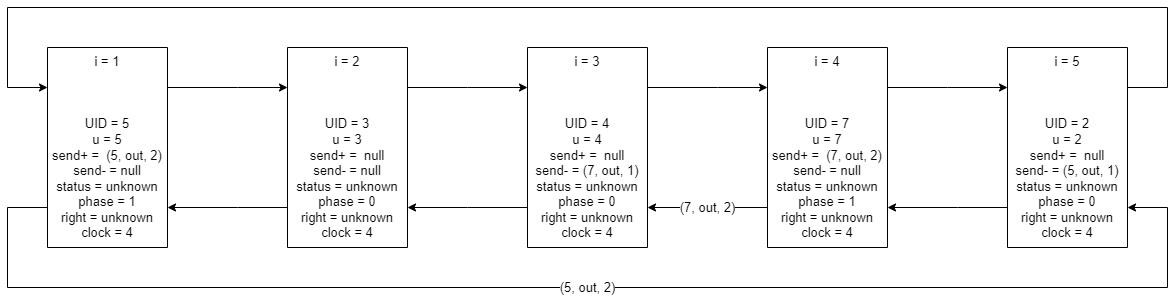

The diagram above was exported from draw.io. Its source (the exported page's mxGraphModel, read from the mxfile embedded in the PNG):
<mxGraphModel dx="2272" dy="794" grid="1" gridSize="10" guides="1" tooltips="1" connect="1" arrows="1" fold="1" page="1" pageScale="1" pageWidth="850" pageHeight="1100" math="0" shadow="0">
  <root>
    <mxCell id="0" />
    <mxCell id="1" parent="0" />
    <mxCell id="YQDGWLYe25DyxMPqxXB0-11" value="" style="edgeStyle=orthogonalEdgeStyle;rounded=0;orthogonalLoop=1;jettySize=auto;html=1;labelBorderColor=none;fontSize=13;" parent="1" source="dxE6QMDCgJcWrgPQoLjy-43" target="dxE6QMDCgJcWrgPQoLjy-51" edge="1">
      <mxGeometry relative="1" as="geometry">
        <Array as="points">
          <mxPoint x="230" y="320" />
          <mxPoint x="230" y="320" />
        </Array>
      </mxGeometry>
    </mxCell>
    <mxCell id="YQDGWLYe25DyxMPqxXB0-27" value="(5, out, 2)" style="edgeStyle=orthogonalEdgeStyle;rounded=0;orthogonalLoop=1;jettySize=auto;html=1;labelBorderColor=none;fontSize=13;" parent="1" source="dxE6QMDCgJcWrgPQoLjy-43" target="YQDGWLYe25DyxMPqxXB0-8" edge="1">
      <mxGeometry relative="1" as="geometry">
        <Array as="points">
          <mxPoint y="440" />
          <mxPoint y="520" />
          <mxPoint x="1160" y="520" />
          <mxPoint x="1160" y="440" />
        </Array>
      </mxGeometry>
    </mxCell>
    <mxCell id="dxE6QMDCgJcWrgPQoLjy-43" value="i = 1&lt;br&gt;&lt;br&gt;&lt;br&gt;&lt;br&gt;UID = 5&lt;br&gt;u = 5&lt;br&gt;send+ =&amp;nbsp; (5, out, 2)&lt;br&gt;send- = null&lt;br&gt;status = unknown&lt;br&gt;phase = 1&lt;br&gt;right = unknown&lt;br&gt;clock = 4" style="rounded=0;whiteSpace=wrap;html=1;fontSize=13;direction=south;" parent="1" vertex="1">
      <mxGeometry x="40" y="280" width="120" height="200" as="geometry" />
    </mxCell>
    <mxCell id="YQDGWLYe25DyxMPqxXB0-13" value="" style="edgeStyle=orthogonalEdgeStyle;rounded=0;orthogonalLoop=1;jettySize=auto;html=1;labelBorderColor=none;fontSize=13;" parent="1" source="dxE6QMDCgJcWrgPQoLjy-51" target="dxE6QMDCgJcWrgPQoLjy-43" edge="1">
      <mxGeometry relative="1" as="geometry">
        <Array as="points">
          <mxPoint x="230" y="440" />
          <mxPoint x="230" y="440" />
        </Array>
      </mxGeometry>
    </mxCell>
    <mxCell id="YQDGWLYe25DyxMPqxXB0-20" value="" style="edgeStyle=orthogonalEdgeStyle;rounded=0;orthogonalLoop=1;jettySize=auto;html=1;labelBorderColor=none;fontSize=13;" parent="1" source="dxE6QMDCgJcWrgPQoLjy-51" target="dxE6QMDCgJcWrgPQoLjy-53" edge="1">
      <mxGeometry relative="1" as="geometry">
        <Array as="points">
          <mxPoint x="460" y="320" />
          <mxPoint x="460" y="320" />
        </Array>
      </mxGeometry>
    </mxCell>
    <mxCell id="dxE6QMDCgJcWrgPQoLjy-51" value="i = 2&lt;br&gt;&lt;br&gt;&lt;br&gt;&lt;br&gt;UID = 3&lt;br&gt;u = 3&lt;br&gt;send+ =&amp;nbsp; null&lt;br&gt;send- = null&lt;br&gt;status = unknown&lt;br&gt;phase = 0&lt;br&gt;right = unknown&lt;br&gt;clock = 4" style="rounded=0;whiteSpace=wrap;html=1;fontSize=13;direction=south;" parent="1" vertex="1">
      <mxGeometry x="280" y="280" width="120" height="200" as="geometry" />
    </mxCell>
    <mxCell id="YQDGWLYe25DyxMPqxXB0-21" value="" style="edgeStyle=orthogonalEdgeStyle;rounded=0;orthogonalLoop=1;jettySize=auto;html=1;labelBorderColor=none;fontSize=13;" parent="1" source="dxE6QMDCgJcWrgPQoLjy-53" target="dxE6QMDCgJcWrgPQoLjy-51" edge="1">
      <mxGeometry relative="1" as="geometry">
        <Array as="points">
          <mxPoint x="460" y="440" />
          <mxPoint x="460" y="440" />
        </Array>
      </mxGeometry>
    </mxCell>
    <mxCell id="YQDGWLYe25DyxMPqxXB0-22" value="" style="edgeStyle=orthogonalEdgeStyle;rounded=0;orthogonalLoop=1;jettySize=auto;html=1;labelBorderColor=none;fontSize=13;" parent="1" source="dxE6QMDCgJcWrgPQoLjy-53" target="dxE6QMDCgJcWrgPQoLjy-55" edge="1">
      <mxGeometry relative="1" as="geometry">
        <Array as="points">
          <mxPoint x="710" y="320" />
          <mxPoint x="710" y="320" />
        </Array>
      </mxGeometry>
    </mxCell>
    <mxCell id="dxE6QMDCgJcWrgPQoLjy-53" value="i = 3&lt;br&gt;&lt;br&gt;&lt;br&gt;&lt;br&gt;UID = 4&lt;br&gt;u = 4&lt;br&gt;send+ =&amp;nbsp; null&lt;br&gt;send- = (7, out, 1)&lt;br&gt;status = unknown&lt;br&gt;phase = 0&lt;br&gt;right = unknown&lt;br&gt;clock = 4" style="rounded=0;whiteSpace=wrap;html=1;fontSize=13;direction=south;" parent="1" vertex="1">
      <mxGeometry x="520" y="280" width="120" height="200" as="geometry" />
    </mxCell>
    <mxCell id="YQDGWLYe25DyxMPqxXB0-23" value="(7, out, 2)" style="edgeStyle=orthogonalEdgeStyle;rounded=0;orthogonalLoop=1;jettySize=auto;html=1;labelBorderColor=none;fontSize=13;" parent="1" source="dxE6QMDCgJcWrgPQoLjy-55" target="dxE6QMDCgJcWrgPQoLjy-53" edge="1">
      <mxGeometry relative="1" as="geometry">
        <Array as="points">
          <mxPoint x="710" y="440" />
          <mxPoint x="710" y="440" />
        </Array>
      </mxGeometry>
    </mxCell>
    <mxCell id="YQDGWLYe25DyxMPqxXB0-24" value="" style="edgeStyle=orthogonalEdgeStyle;rounded=0;orthogonalLoop=1;jettySize=auto;html=1;labelBorderColor=none;fontSize=13;" parent="1" source="dxE6QMDCgJcWrgPQoLjy-55" target="YQDGWLYe25DyxMPqxXB0-8" edge="1">
      <mxGeometry relative="1" as="geometry">
        <Array as="points">
          <mxPoint x="940" y="320" />
          <mxPoint x="940" y="320" />
        </Array>
      </mxGeometry>
    </mxCell>
    <mxCell id="dxE6QMDCgJcWrgPQoLjy-55" value="i = 4&lt;br&gt;&lt;br&gt;&lt;br&gt;&lt;br&gt;UID = 7&lt;br&gt;u = 7&lt;br&gt;send+ =&amp;nbsp; (7, out, 2)&lt;br&gt;send- = null&lt;br&gt;status = unknown&lt;br&gt;phase = 1&lt;br&gt;right = unknown&lt;br&gt;clock = 4" style="rounded=0;whiteSpace=wrap;html=1;fontSize=13;direction=south;" parent="1" vertex="1">
      <mxGeometry x="760" y="280" width="120" height="200" as="geometry" />
    </mxCell>
    <mxCell id="YQDGWLYe25DyxMPqxXB0-25" value="" style="edgeStyle=orthogonalEdgeStyle;rounded=0;orthogonalLoop=1;jettySize=auto;html=1;labelBorderColor=none;fontSize=13;" parent="1" source="YQDGWLYe25DyxMPqxXB0-8" target="dxE6QMDCgJcWrgPQoLjy-55" edge="1">
      <mxGeometry relative="1" as="geometry">
        <Array as="points">
          <mxPoint x="950" y="440" />
          <mxPoint x="950" y="440" />
        </Array>
      </mxGeometry>
    </mxCell>
    <mxCell id="YQDGWLYe25DyxMPqxXB0-26" value="" style="edgeStyle=orthogonalEdgeStyle;rounded=0;orthogonalLoop=1;jettySize=auto;html=1;labelBorderColor=none;fontSize=13;" parent="1" source="YQDGWLYe25DyxMPqxXB0-8" target="dxE6QMDCgJcWrgPQoLjy-43" edge="1">
      <mxGeometry relative="1" as="geometry">
        <Array as="points">
          <mxPoint x="1160" y="320" />
          <mxPoint x="1160" y="240" />
          <mxPoint y="240" />
          <mxPoint y="320" />
        </Array>
      </mxGeometry>
    </mxCell>
    <mxCell id="YQDGWLYe25DyxMPqxXB0-8" value="i = 5&lt;br&gt;&lt;br&gt;&lt;br&gt;&lt;br&gt;UID = 2&lt;br&gt;u = 2&lt;br&gt;send+ =&amp;nbsp; null&lt;br&gt;send- = (5, out, 1)&lt;br&gt;status = unknown&lt;br&gt;phase = 0&lt;br&gt;right = unknown&lt;br&gt;clock = 4" style="rounded=0;whiteSpace=wrap;html=1;fontSize=13;direction=south;" parent="1" vertex="1">
      <mxGeometry x="1000" y="280" width="120" height="200" as="geometry" />
    </mxCell>
  </root>
</mxGraphModel>